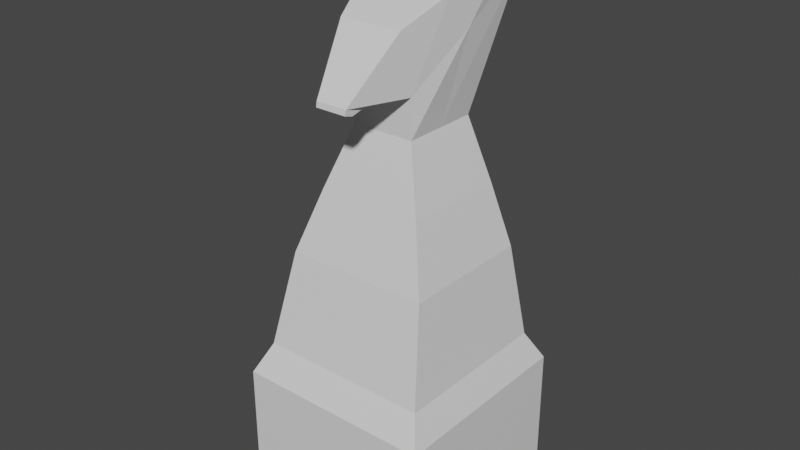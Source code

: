# Source: Knight.blend  (saved by Blender 2.80.75; exported with 4.5.12 LTS)
import bpy
from mathutils import Matrix  # noqa: F401  (used for matrix-valued properties, if any)

bpy.ops.wm.read_factory_settings(use_empty=True)
scene = bpy.context.scene
scene.name = 'Scene'

# ---- collections
col_collection = bpy.data.collections.new('Collection'); scene.collection.children.link(col_collection)

# ---- materials (node trees are filled in below, after node groups)
mat_material = bpy.data.materials.new('Material')
mat_material.alpha_threshold = 0.0
mat_material.use_transparent_shadow = False
mat_material.line_color = (0.0, 0.0, 0.0, 1.0)

# ---- material node trees
mat_material.use_nodes = True; mat_material.node_tree.nodes.clear()
_N = mat_material.node_tree.nodes; _L = mat_material.node_tree.links
n0 = _N.new('ShaderNodeOutputMaterial'); n0.name = 'Material Output'; n0.location = (300, 300)
n1 = _N.new('ShaderNodeBsdfPrincipled'); n1.name = 'Principled BSDF'; n1.location = (10, 300)
n1.distribution = 'GGX'
n1.subsurface_method = 'BURLEY'
n1.inputs[2].default_value = 0.4
n1.inputs[3].default_value = 1.45
n1.inputs[27].default_value = (0.0, 0.0, 0.0, 1.0)
n1.inputs[28].default_value = 1.0
_L.new(n1.outputs[0], n0.inputs[0])
n0.is_active_output = True

# ---- world
world_world = bpy.data.worlds.new('World'); scene.world = world_world
world_world.use_nodes = True; world_world.node_tree.nodes.clear()
_N = world_world.node_tree.nodes; _L = world_world.node_tree.links
n0 = _N.new('ShaderNodeOutputWorld'); n0.name = 'World Output'; n0.location = (300, 300)
n1 = _N.new('ShaderNodeBackground'); n1.name = 'Background'; n1.location = (10, 300)
n1.inputs[0].default_value = (0.05088, 0.05088, 0.05088, 1.0)
_L.new(n1.outputs[0], n0.inputs[0])
n0.is_active_output = True
world_world.color = (0.05088, 0.05088, 0.05088)
world_world.use_sun_shadow = False
world_world.sun_shadow_jitter_overblur = 0.0

# ---- meshes
me_cube = bpy.data.meshes.new('Cube')
me_cube.from_pydata([(-0.5, 0.5, 0.625), (-0.5, 0.5, 0.0), (0.5, 0.5, 0.625), (0.5, 0.5, 0.0), (-0.5, -0.5, 0.625), (-0.5, -0.5, 0.0), (0.5, -0.5, 0.625), (0.5, -0.5, 0.0), (-0.1593, 0.2796, 1.875), (0.1593, 0.2796, 1.875), (-0.1593, -0.1174, 1.875), (0.1593, -0.1174, 1.875), (-0.4319, -0.4182, 0.7752), (-0.3638, -0.3115, 1.25), (-0.2672, -0.2159, 1.562), (-0.2672, 0.3241, 1.562), (-0.3638, 0.3656, 1.25), (-0.4319, 0.4182, 0.7752), (0.4319, 0.4182, 0.7752), (0.3638, 0.3656, 1.25), (0.2672, 0.3241, 1.562), (0.2672, -0.2159, 1.562), (0.3638, -0.3115, 1.25), (0.4319, -0.4182, 0.7752), (-0.3016, 0.4394, 2.576), (0.3016, 0.4394, 2.576), (-0.1593, -0.1174, 2.068), (0.1593, -0.1174, 2.068), (-0.3016, 0.2829, 2.576), (0.3016, 0.2829, 2.576), (-0.1593, -0.1869, 2.368), (0.1593, -0.1869, 2.368), (-0.07916, -0.2698, 2.075), (0.07916, -0.2698, 2.075), (-0.07916, -0.4292, 2.087), (0.07916, -0.4292, 2.087), (7.014e-07, -0.5, 0.0), (-7.014e-07, 0.5, 0.625), (7.014e-07, -0.5, 0.625), (-7.014e-07, 0.5, 0.0), (-3.922e-07, 0.2796, 1.875), (1.646e-07, -0.1174, 1.875), (-5.866e-07, 0.4182, 0.7752), (-5.129e-07, 0.3656, 1.25), (-4.546e-07, 0.3241, 1.562), (5.866e-07, -0.4182, 0.7752), (4.369e-07, -0.3115, 1.25), (3.029e-07, -0.2159, 1.562), (-6.164e-07, 0.4394, 2.576), (1.646e-07, -0.1174, 2.068), (-3.968e-07, 0.2829, 2.576), (2.622e-07, -0.1869, 2.368), (3.786e-07, -0.2698, 2.075), (5.945e-07, -0.4292, 2.087), (-0.25, -0.5, 0.625), (-0.25, 0.5, 0.0), (-0.07967, -0.1174, 1.875), (-0.216, -0.4182, 0.7752), (-0.1819, -0.3115, 1.25), (-0.1336, -0.2159, 1.562), (-0.07967, -0.1174, 2.068), (-0.07967, -0.1869, 2.368), (-0.03958, -0.2698, 2.075), (-0.03958, -0.4292, 2.087), (-0.25, -0.5, 0.0), (-0.25, 0.5, 0.625), (-0.07967, 0.2796, 1.875), (-0.216, 0.4182, 0.7752), (-0.1819, 0.3656, 1.25), (-0.1336, 0.3241, 1.562), (-0.1508, 0.4394, 2.576), (-0.1508, 0.2829, 2.576), (0.25, -0.5, 0.0), (0.25, 0.5, 0.625), (0.07967, 0.2796, 1.875), (0.216, 0.4182, 0.7752), (0.1819, 0.3656, 1.25), (0.1336, 0.3241, 1.562), (0.1508, 0.4394, 2.576), (0.1508, 0.2829, 2.576), (0.25, -0.5, 0.625), (0.25, 0.5, 0.0), (0.07967, -0.1174, 1.875), (0.216, -0.4182, 0.7752), (0.1819, -0.3115, 1.25), (0.1336, -0.2159, 1.562), (0.07967, -0.1174, 2.068), (0.07967, -0.1869, 2.368), (0.03958, -0.2698, 2.075), (0.03958, -0.4292, 2.087), (-0.3016, 0.3375, 2.766), (0.3016, 0.3375, 2.766), (-0.3016, 0.3209, 2.725), (0.3016, 0.3209, 2.725), (-0.1508, 0.3375, 2.766), (-0.1508, 0.3209, 2.725), (0.1508, 0.3375, 2.766), (0.1508, 0.3209, 2.725), (-0.07916, -0.3919, 2.049), (0.07916, -0.3919, 2.049), (-0.07916, -0.4338, 2.061), (0.07916, -0.4338, 2.061), (5.497e-07, -0.3919, 2.049), (6.01e-07, -0.4338, 2.061), (-0.03958, -0.3919, 2.049), (-0.03958, -0.4338, 2.061), (0.03958, -0.3919, 2.049), (0.03958, -0.4338, 2.061), (-0.5, -7.014e-07, 0.0), (0.5, 7.014e-07, 0.625), (0.5, 7.014e-07, 0.0), (-0.5, -7.014e-07, 0.625), (0.1593, 0.08112, 1.875), (-0.1593, 0.08112, 1.875), (0.4319, 6.059e-07, 0.7752), (0.3638, 0.02707, 1.25), (0.2672, 0.05407, 1.562), (-0.4319, -6.059e-07, 0.7752), (-0.3638, 0.02707, 1.25), (-0.2672, 0.05407, 1.562), (0.2426, 0.161, 2.322), (-0.2426, 0.161, 2.322), (0.2305, 0.04036, 2.484), (-0.2305, 0.04036, 2.484), (-5.661e-08, 0.04036, 2.484), (0.0, 0.0, 0.0), (-0.25, -3.507e-07, 0.0), (-0.1152, 0.04036, 2.484), (0.1152, 0.04036, 2.484), (0.25, 3.507e-07, 0.0)], [], [(119, 14, 10, 113), (110, 109, 6, 7), (64, 54, 4, 5), (129, 81, 3, 110), (81, 73, 2, 3), (108, 111, 0, 1), (112, 9, 25, 120), (116, 20, 9, 112), (85, 21, 11, 82), (69, 15, 8, 66), (65, 0, 17, 67), (67, 17, 16, 68), (68, 16, 15, 69), (80, 6, 23, 83), (83, 23, 22, 84), (84, 22, 21, 85), (109, 2, 18, 114), (114, 18, 19, 115), (115, 19, 20, 116), (111, 4, 12, 117), (117, 12, 13, 118), (118, 13, 14, 119), (24, 28, 92, 90), (113, 10, 26, 121), (66, 8, 24, 70), (82, 11, 27, 86), (128, 87, 31, 122), (61, 30, 34, 63), (120, 25, 29, 122), (121, 26, 30, 123), (88, 33, 99, 106), (30, 26, 32, 34), (86, 27, 33, 88), (27, 31, 35, 33), (60, 49, 52, 62), (52, 88, 106, 102), (87, 51, 53, 89), (127, 61, 51, 124), (56, 41, 49, 60), (74, 40, 48, 78), (78, 48, 50, 79), (58, 46, 47, 59), (57, 45, 46, 58), (54, 38, 45, 57), (76, 43, 44, 77), (75, 42, 43, 76), (73, 37, 42, 75), (77, 44, 40, 74), (59, 47, 41, 56), (55, 65, 37, 39), (126, 55, 39, 125), (72, 80, 38, 36), (108, 1, 55, 126), (1, 0, 65, 55), (14, 59, 56, 10), (4, 54, 57, 12), (12, 57, 58, 13), (13, 58, 59, 14), (10, 56, 60, 26), (123, 30, 61, 127), (32, 62, 104, 98), (26, 60, 62, 32), (51, 61, 63, 53), (40, 66, 70, 48), (48, 70, 71, 50), (43, 68, 69, 44), (42, 67, 68, 43), (37, 65, 67, 42), (44, 69, 66, 40), (36, 38, 54, 64), (7, 6, 80, 72), (20, 77, 74, 9), (2, 73, 75, 18), (18, 75, 76, 19), (19, 76, 77, 20), (25, 78, 96, 91), (9, 74, 78, 25), (31, 87, 89, 35), (49, 86, 88, 52), (34, 32, 98, 100), (124, 51, 87, 128), (41, 82, 86, 49), (46, 84, 85, 47), (45, 83, 84, 46), (38, 80, 83, 45), (47, 85, 82, 41), (39, 37, 73, 81), (125, 39, 81, 129), (94, 90, 92, 95), (91, 96, 97, 93), (70, 24, 90, 94), (71, 70, 94, 95), (29, 25, 91, 93), (28, 71, 95, 92), (78, 79, 97, 96), (79, 29, 93, 97), (106, 99, 101, 107), (104, 102, 103, 105), (98, 104, 105, 100), (102, 106, 107, 103), (62, 52, 102, 104), (63, 34, 100, 105), (89, 53, 103, 107), (35, 89, 107, 101), (53, 63, 105, 103), (33, 35, 101, 99), (36, 125, 129, 72), (50, 124, 128, 79), (28, 123, 127, 71), (5, 108, 126, 64), (64, 126, 125, 36), (71, 127, 124, 50), (24, 121, 123, 28), (27, 120, 122, 31), (79, 128, 122, 29), (8, 113, 121, 24), (16, 118, 119, 15), (17, 117, 118, 16), (0, 111, 117, 17), (22, 115, 116, 21), (23, 114, 115, 22), (6, 109, 114, 23), (21, 116, 112, 11), (11, 112, 120, 27), (5, 4, 111, 108), (72, 129, 110, 7), (3, 2, 109, 110), (15, 119, 113, 8)])
_uv = me_cube.uv_layers.new(name='UVMap')
_uv.uv.foreach_set('vector', [0.875, 0.625, 0.875, 0.5, 0.875, 0.5, 0.875, 0.625, 0.375, 0.375, 0.625, 0.375, 0.625, 0.5, 0.375, 0.5, 0.375, 0.6875, 0.625, 0.6875, 0.625, 0.75, 0.375, 0.75, 0.5, 0.9375, 0.625, 0.9375, 0.625, 1.0, 0.5, 1.0, 0.125, 0.6875, 0.375, 0.6875, 0.375, 0.75, 0.125, 0.75, 0.625, 0.625, 0.875, 0.625, 0.875, 0.75, 0.625, 0.75, 0.625, 0.375, 0.625, 0.25, 0.625, 0.25, 0.625, 0.375, 0.625, 0.375, 0.625, 0.25, 0.625, 0.25, 0.625, 0.375, 0.625, 0.5625, 0.625, 0.5, 0.625, 0.5, 0.625, 0.5625, 0.375, 0.5625, 0.375, 0.5, 0.375, 0.5, 0.375, 0.5625, 0.375, 0.5625, 0.375, 0.5, 0.375, 0.5, 0.375, 0.5625, 0.375, 0.5625, 0.375, 0.5, 0.375, 0.5, 0.375, 0.5625, 0.375, 0.5625, 0.375, 0.5, 0.375, 0.5, 0.375, 0.5625, 0.625, 0.5625, 0.625, 0.5, 0.625, 0.5, 0.625, 0.5625, 0.625, 0.5625, 0.625, 0.5, 0.625, 0.5, 0.625, 0.5625, 0.625, 0.5625, 0.625, 0.5, 0.625, 0.5, 0.625, 0.5625, 0.625, 0.375, 0.625, 0.25, 0.625, 0.25, 0.625, 0.375, 0.625, 0.375, 0.625, 0.25, 0.625, 0.25, 0.625, 0.375, 0.625, 0.375, 0.625, 0.25, 0.625, 0.25, 0.625, 0.375, 0.875, 0.625, 0.875, 0.5, 0.875, 0.5, 0.875, 0.625, 0.875, 0.625, 0.875, 0.5, 0.875, 0.5, 0.875, 0.625, 0.875, 0.625, 0.875, 0.5, 0.875, 0.5, 0.875, 0.625, 0.875, 0.75, 0.875, 0.75, 0.875, 0.75, 0.875, 0.75, 0.875, 0.625, 0.875, 0.5, 0.875, 0.5, 0.875, 0.625, 0.375, 0.5625, 0.375, 0.5, 0.375, 0.5, 0.375, 0.5625, 0.625, 0.5625, 0.625, 0.5, 0.625, 0.5, 0.625, 0.5625, 0.5, 0.1875, 0.625, 0.1875, 0.625, 0.25, 0.5, 0.25, 0.625, 0.0625, 0.625, 0.0, 0.625, 0.0, 0.625, 0.0625, 0.625, 0.375, 0.625, 0.25, 0.625, 0.25, 0.625, 0.375, 0.875, 0.625, 0.875, 0.5, 0.875, 0.5, 0.875, 0.625, 0.625, 0.5625, 0.625, 0.5, 0.625, 0.5, 0.625, 0.5625, 0.875, 0.5, 0.875, 0.5, 0.875, 0.5, 0.875, 0.5, 0.625, 0.5625, 0.625, 0.5, 0.625, 0.5, 0.625, 0.5625, 0.625, 0.5, 0.625, 0.5, 0.625, 0.5, 0.625, 0.5, 0.625, 0.6875, 0.625, 0.625, 0.625, 0.625, 0.625, 0.6875, 0.625, 0.625, 0.625, 0.5625, 0.625, 0.5625, 0.625, 0.625, 0.625, 0.1875, 0.625, 0.125, 0.625, 0.125, 0.625, 0.1875, 0.5, 0.0625, 0.625, 0.0625, 0.625, 0.125, 0.5, 0.125, 0.625, 0.6875, 0.625, 0.625, 0.625, 0.625, 0.625, 0.6875, 0.375, 0.6875, 0.375, 0.625, 0.375, 0.625, 0.375, 0.6875, 0.375, 0.6875, 0.375, 0.625, 0.375, 0.625, 0.375, 0.6875, 0.625, 0.6875, 0.625, 0.625, 0.625, 0.625, 0.625, 0.6875, 0.625, 0.6875, 0.625, 0.625, 0.625, 0.625, 0.625, 0.6875, 0.625, 0.6875, 0.625, 0.625, 0.625, 0.625, 0.625, 0.6875, 0.375, 0.6875, 0.375, 0.625, 0.375, 0.625, 0.375, 0.6875, 0.375, 0.6875, 0.375, 0.625, 0.375, 0.625, 0.375, 0.6875, 0.375, 0.6875, 0.375, 0.625, 0.375, 0.625, 0.375, 0.6875, 0.375, 0.6875, 0.375, 0.625, 0.375, 0.625, 0.375, 0.6875, 0.625, 0.6875, 0.625, 0.625, 0.625, 0.625, 0.625, 0.6875, 0.125, 0.5625, 0.375, 0.5625, 0.375, 0.625, 0.125, 0.625, 0.5, 0.8125, 0.625, 0.8125, 0.625, 0.875, 0.5, 0.875, 0.375, 0.5625, 0.625, 0.5625, 0.625, 0.625, 0.375, 0.625, 0.5, 0.75, 0.625, 0.75, 0.625, 0.8125, 0.5, 0.8125, 0.125, 0.5, 0.375, 0.5, 0.375, 0.5625, 0.125, 0.5625, 0.625, 0.75, 0.625, 0.6875, 0.625, 0.6875, 0.625, 0.75, 0.625, 0.75, 0.625, 0.6875, 0.625, 0.6875, 0.625, 0.75, 0.625, 0.75, 0.625, 0.6875, 0.625, 0.6875, 0.625, 0.75, 0.625, 0.75, 0.625, 0.6875, 0.625, 0.6875, 0.625, 0.75, 0.625, 0.75, 0.625, 0.6875, 0.625, 0.6875, 0.625, 0.75, 0.5, 0.0, 0.625, 0.0, 0.625, 0.0625, 0.5, 0.0625, 0.625, 0.75, 0.625, 0.6875, 0.625, 0.6875, 0.625, 0.75, 0.625, 0.75, 0.625, 0.6875, 0.625, 0.6875, 0.625, 0.75, 0.625, 0.125, 0.625, 0.0625, 0.625, 0.0625, 0.625, 0.125, 0.375, 0.625, 0.375, 0.5625, 0.375, 0.5625, 0.375, 0.625, 0.375, 0.625, 0.375, 0.5625, 0.375, 0.5625, 0.375, 0.625, 0.375, 0.625, 0.375, 0.5625, 0.375, 0.5625, 0.375, 0.625, 0.375, 0.625, 0.375, 0.5625, 0.375, 0.5625, 0.375, 0.625, 0.375, 0.625, 0.375, 0.5625, 0.375, 0.5625, 0.375, 0.625, 0.375, 0.625, 0.375, 0.5625, 0.375, 0.5625, 0.375, 0.625, 0.375, 0.625, 0.625, 0.625, 0.625, 0.6875, 0.375, 0.6875, 0.375, 0.5, 0.625, 0.5, 0.625, 0.5625, 0.375, 0.5625, 0.375, 0.75, 0.375, 0.6875, 0.375, 0.6875, 0.375, 0.75, 0.375, 0.75, 0.375, 0.6875, 0.375, 0.6875, 0.375, 0.75, 0.375, 0.75, 0.375, 0.6875, 0.375, 0.6875, 0.375, 0.75, 0.375, 0.75, 0.375, 0.6875, 0.375, 0.6875, 0.375, 0.75, 0.375, 0.75, 0.375, 0.6875, 0.375, 0.6875, 0.375, 0.75, 0.375, 0.75, 0.375, 0.6875, 0.375, 0.6875, 0.375, 0.75, 0.625, 0.25, 0.625, 0.1875, 0.625, 0.1875, 0.625, 0.25, 0.625, 0.625, 0.625, 0.5625, 0.625, 0.5625, 0.625, 0.625, 0.875, 0.5, 0.875, 0.5, 0.875, 0.5, 0.875, 0.5, 0.5, 0.125, 0.625, 0.125, 0.625, 0.1875, 0.5, 0.1875, 0.625, 0.625, 0.625, 0.5625, 0.625, 0.5625, 0.625, 0.625, 0.625, 0.625, 0.625, 0.5625, 0.625, 0.5625, 0.625, 0.625, 0.625, 0.625, 0.625, 0.5625, 0.625, 0.5625, 0.625, 0.625, 0.625, 0.625, 0.625, 0.5625, 0.625, 0.5625, 0.625, 0.625, 0.625, 0.625, 0.625, 0.5625, 0.625, 0.5625, 0.625, 0.625, 0.125, 0.625, 0.375, 0.625, 0.375, 0.6875, 0.125, 0.6875, 0.5, 0.875, 0.625, 0.875, 0.625, 0.9375, 0.5, 0.9375, 0.375, 0.5625, 0.375, 0.5, 0.375, 0.5, 0.375, 0.5625, 0.375, 0.75, 0.375, 0.6875, 0.375, 0.6875, 0.375, 0.75, 0.375, 0.5625, 0.375, 0.5, 0.375, 0.5, 0.375, 0.5625, 0.375, 0.5625, 0.375, 0.5625, 0.375, 0.5625, 0.375, 0.5625, 0.625, 0.25, 0.625, 0.25, 0.625, 0.25, 0.625, 0.25, 0.375, 0.0, 0.375, 0.0625, 0.375, 0.0625, 0.375, 0.0, 0.375, 0.6875, 0.375, 0.6875, 0.375, 0.6875, 0.375, 0.6875, 0.375, 0.1875, 0.375, 0.25, 0.375, 0.25, 0.375, 0.1875, 0.625, 0.5625, 0.625, 0.5, 0.625, 0.5, 0.625, 0.5625, 0.625, 0.6875, 0.625, 0.625, 0.625, 0.625, 0.625, 0.6875, 0.625, 0.75, 0.625, 0.6875, 0.625, 0.6875, 0.625, 0.75, 0.625, 0.625, 0.625, 0.5625, 0.625, 0.5625, 0.625, 0.625, 0.625, 0.6875, 0.625, 0.625, 0.625, 0.625, 0.625, 0.6875, 0.625, 0.0625, 0.625, 0.0, 0.625, 0.0, 0.625, 0.0625, 0.625, 0.1875, 0.625, 0.125, 0.625, 0.125, 0.625, 0.1875, 0.625, 0.25, 0.625, 0.1875, 0.625, 0.1875, 0.625, 0.25, 0.625, 0.125, 0.625, 0.0625, 0.625, 0.0625, 0.625, 0.125, 0.625, 0.5, 0.625, 0.5, 0.625, 0.5, 0.625, 0.5, 0.375, 0.875, 0.5, 0.875, 0.5, 0.9375, 0.375, 0.9375, 0.375, 0.125, 0.5, 0.125, 0.5, 0.1875, 0.375, 0.1875, 0.375, 0.0, 0.5, 0.0, 0.5, 0.0625, 0.375, 0.0625, 0.375, 0.75, 0.5, 0.75, 0.5, 0.8125, 0.375, 0.8125, 0.375, 0.8125, 0.5, 0.8125, 0.5, 0.875, 0.375, 0.875, 0.375, 0.0625, 0.5, 0.0625, 0.5, 0.125, 0.375, 0.125, 0.875, 0.75, 0.875, 0.625, 0.875, 0.625, 0.875, 0.75, 0.625, 0.5, 0.625, 0.375, 0.625, 0.375, 0.625, 0.5, 0.375, 0.1875, 0.5, 0.1875, 0.5, 0.25, 0.375, 0.25, 0.875, 0.75, 0.875, 0.625, 0.875, 0.625, 0.875, 0.75, 0.875, 0.75, 0.875, 0.625, 0.875, 0.625, 0.875, 0.75, 0.875, 0.75, 0.875, 0.625, 0.875, 0.625, 0.875, 0.75, 0.875, 0.75, 0.875, 0.625, 0.875, 0.625, 0.875, 0.75, 0.625, 0.5, 0.625, 0.375, 0.625, 0.375, 0.625, 0.5, 0.625, 0.5, 0.625, 0.375, 0.625, 0.375, 0.625, 0.5, 0.625, 0.5, 0.625, 0.375, 0.625, 0.375, 0.625, 0.5, 0.625, 0.5, 0.625, 0.375, 0.625, 0.375, 0.625, 0.5, 0.625, 0.5, 0.625, 0.375, 0.625, 0.375, 0.625, 0.5, 0.625, 0.5, 0.875, 0.5, 0.875, 0.625, 0.625, 0.625, 0.375, 0.9375, 0.5, 0.9375, 0.5, 1.0, 0.375, 1.0, 0.375, 0.25, 0.625, 0.25, 0.625, 0.375, 0.375, 0.375, 0.875, 0.75, 0.875, 0.625, 0.875, 0.625, 0.875, 0.75])
me_cube.materials.append(mat_material)
me_cube.use_remesh_preserve_volume = False
me_cube.use_remesh_preserve_attributes = False
me_cube.use_mirror_vertex_groups = False
me_cube.update()

# ---- objects
ob_cube = bpy.data.objects.new('Cube', me_cube)

# ---- transforms, parenting, visibility, modifiers, constraints
ob_cube.location = (0.0, 0.0, 0.0)
ob_cube.lock_rotations_4d = False
ob_cube.empty_display_type = 'ARROWS'
ob_cube.lineart.crease_threshold = 0.0

# ---- collection membership
col_collection.objects.link(ob_cube)

# ---- scene / render settings (as saved in the file)
scene.frame_start = 1; scene.frame_end = 250; scene.frame_set(1)
scene.render.engine = 'BLENDER_EEVEE_NEXT'
scene.cycles.use_denoising = False
scene.cycles.samples = 128
scene.cycles.sampling_pattern = 'TABULATED_SOBOL'
scene.cycles.use_adaptive_sampling = False
scene.cycles.use_light_tree = False
scene.view_settings.view_transform = 'Filmic'
bpy.context.view_layer.update()

# ---- added for rendering (the .blend has no active camera and no usable light): camera, sun
cam_auto = bpy.data.cameras.new('AutoCamera')
cam_auto.lens = 50.0
cam_auto.sensor_width = 36.0
cam_auto.clip_end = 1000.0
ob_auto_camera = bpy.data.objects.new('AutoCamera', cam_auto)
scene.collection.objects.link(ob_auto_camera)
ob_auto_camera.location = (2.87402, -3.44883, 3.68207)
ob_auto_camera.rotation_euler = (1.09748, -7.21219e-08, 0.694738)
scene.camera = ob_auto_camera
light_auto_sun = bpy.data.lights.new('AutoSun', 'SUN')
light_auto_sun.energy = 3.0
light_auto_sun.angle = 0.0523599
ob_auto_sun = bpy.data.objects.new('AutoSun', light_auto_sun)
scene.collection.objects.link(ob_auto_sun)
ob_auto_sun.rotation_euler = (0.872665, 0.174533, 0.523599)
bpy.context.view_layer.update()
